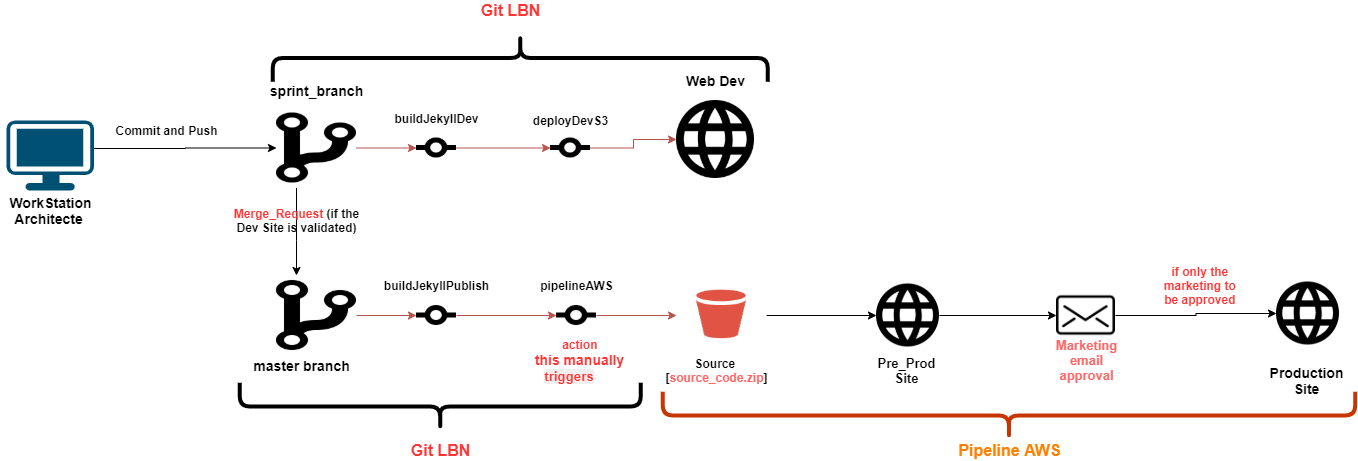

The diagram above was exported from draw.io. Its source (the exported page's mxGraphModel, read from the mxfile embedded in the PNG):
<mxGraphModel dx="2249" dy="794" grid="1" gridSize="10" guides="1" tooltips="1" connect="1" arrows="1" fold="1" page="1" pageScale="1" pageWidth="827" pageHeight="1169" math="0" shadow="0">
  <root>
    <mxCell id="0" />
    <mxCell id="1" parent="0" />
    <mxCell id="-aD_znsDj4XU8pCD8aba-6" style="edgeStyle=orthogonalEdgeStyle;rounded=0;orthogonalLoop=1;jettySize=auto;html=1;exitX=1;exitY=0.4;exitDx=0;exitDy=0;exitPerimeter=0;entryX=0;entryY=0.5;entryDx=0;entryDy=0;" parent="1" source="-aD_znsDj4XU8pCD8aba-1" target="-aD_znsDj4XU8pCD8aba-8" edge="1">
      <mxGeometry relative="1" as="geometry">
        <mxPoint x="130" y="268" as="targetPoint" />
      </mxGeometry>
    </mxCell>
    <mxCell id="-aD_znsDj4XU8pCD8aba-1" value="" style="points=[[0.03,0.03,0],[0.5,0,0],[0.97,0.03,0],[1,0.4,0],[0.97,0.745,0],[0.5,1,0],[0.03,0.745,0],[0,0.4,0]];verticalLabelPosition=bottom;html=1;verticalAlign=top;aspect=fixed;align=center;pointerEvents=1;shape=mxgraph.cisco19.workstation;fillColor=#005073;strokeColor=none;" parent="1" vertex="1">
      <mxGeometry x="-130" y="240" width="87.5" height="70" as="geometry" />
    </mxCell>
    <mxCell id="-aD_znsDj4XU8pCD8aba-16" style="edgeStyle=orthogonalEdgeStyle;rounded=0;orthogonalLoop=1;jettySize=auto;html=1;exitX=1;exitY=0.5;exitDx=0;exitDy=0;entryX=0;entryY=0.5;entryDx=0;entryDy=0;fillColor=#f8cecc;strokeColor=#b85450;" parent="1" source="-aD_znsDj4XU8pCD8aba-8" target="-aD_znsDj4XU8pCD8aba-13" edge="1">
      <mxGeometry relative="1" as="geometry" />
    </mxCell>
    <mxCell id="-aD_znsDj4XU8pCD8aba-23" style="edgeStyle=orthogonalEdgeStyle;rounded=0;orthogonalLoop=1;jettySize=auto;html=1;exitX=0.25;exitY=1;exitDx=0;exitDy=0;entryX=0.25;entryY=0;entryDx=0;entryDy=0;" parent="1" source="-aD_znsDj4XU8pCD8aba-8" target="-aD_znsDj4XU8pCD8aba-10" edge="1">
      <mxGeometry relative="1" as="geometry">
        <Array as="points">
          <mxPoint x="160" y="360" />
          <mxPoint x="160" y="360" />
        </Array>
      </mxGeometry>
    </mxCell>
    <mxCell id="-aD_znsDj4XU8pCD8aba-8" value="" style="shape=image;html=1;verticalAlign=top;verticalLabelPosition=bottom;labelBackgroundColor=#ffffff;imageAspect=0;aspect=fixed;image=https://cdn0.iconfinder.com/data/icons/octicons/1024/git-branch-128.png" parent="1" vertex="1">
      <mxGeometry x="140" y="227.5" width="80" height="80" as="geometry" />
    </mxCell>
    <mxCell id="-aD_znsDj4XU8pCD8aba-27" style="edgeStyle=orthogonalEdgeStyle;rounded=0;orthogonalLoop=1;jettySize=auto;html=1;exitX=1;exitY=0.5;exitDx=0;exitDy=0;entryX=0;entryY=0.5;entryDx=0;entryDy=0;fillColor=#f8cecc;strokeColor=#b85450;" parent="1" source="-aD_znsDj4XU8pCD8aba-10" target="-aD_znsDj4XU8pCD8aba-25" edge="1">
      <mxGeometry relative="1" as="geometry" />
    </mxCell>
    <mxCell id="-aD_znsDj4XU8pCD8aba-10" value="" style="shape=image;html=1;verticalAlign=top;verticalLabelPosition=bottom;labelBackgroundColor=#ffffff;imageAspect=0;aspect=fixed;image=https://cdn0.iconfinder.com/data/icons/octicons/1024/git-branch-128.png" parent="1" vertex="1">
      <mxGeometry x="140" y="395" width="80" height="80" as="geometry" />
    </mxCell>
    <mxCell id="-aD_znsDj4XU8pCD8aba-15" style="edgeStyle=orthogonalEdgeStyle;rounded=0;orthogonalLoop=1;jettySize=auto;html=1;exitX=1;exitY=0.5;exitDx=0;exitDy=0;entryX=0;entryY=0.5;entryDx=0;entryDy=0;fillColor=#f8cecc;strokeColor=#b85450;" parent="1" source="-aD_znsDj4XU8pCD8aba-13" target="-aD_znsDj4XU8pCD8aba-14" edge="1">
      <mxGeometry relative="1" as="geometry" />
    </mxCell>
    <mxCell id="-aD_znsDj4XU8pCD8aba-13" value="" style="shape=image;html=1;verticalAlign=top;verticalLabelPosition=bottom;labelBackgroundColor=#ffffff;imageAspect=0;aspect=fixed;image=https://cdn0.iconfinder.com/data/icons/octicons/1024/git-commit-128.png" parent="1" vertex="1">
      <mxGeometry x="280" y="247.5" width="40" height="40" as="geometry" />
    </mxCell>
    <mxCell id="-aD_znsDj4XU8pCD8aba-22" style="edgeStyle=orthogonalEdgeStyle;rounded=0;orthogonalLoop=1;jettySize=auto;html=1;exitX=1;exitY=0.5;exitDx=0;exitDy=0;entryX=0;entryY=0.5;entryDx=0;entryDy=0;fillColor=#f8cecc;strokeColor=#b85450;" parent="1" source="-aD_znsDj4XU8pCD8aba-14" target="-aD_znsDj4XU8pCD8aba-20" edge="1">
      <mxGeometry relative="1" as="geometry" />
    </mxCell>
    <mxCell id="-aD_znsDj4XU8pCD8aba-14" value="" style="shape=image;html=1;verticalAlign=top;verticalLabelPosition=bottom;labelBackgroundColor=#ffffff;imageAspect=0;aspect=fixed;image=https://cdn0.iconfinder.com/data/icons/octicons/1024/git-commit-128.png" parent="1" vertex="1">
      <mxGeometry x="414" y="247.5" width="40" height="40" as="geometry" />
    </mxCell>
    <mxCell id="-aD_znsDj4XU8pCD8aba-17" value="&lt;b&gt;buildJekyllDev&lt;/b&gt;" style="text;html=1;align=center;verticalAlign=middle;resizable=0;points=[];autosize=1;" parent="1" vertex="1">
      <mxGeometry x="250" y="227.5" width="100" height="20" as="geometry" />
    </mxCell>
    <mxCell id="-aD_znsDj4XU8pCD8aba-18" value="&lt;b&gt;deployDevS3&lt;/b&gt;" style="text;html=1;align=center;verticalAlign=middle;resizable=0;points=[];autosize=1;" parent="1" vertex="1">
      <mxGeometry x="389" y="230" width="90" height="20" as="geometry" />
    </mxCell>
    <mxCell id="-aD_znsDj4XU8pCD8aba-19" value="&lt;b&gt;&lt;font style=&quot;font-size: 14px&quot;&gt;sprint_branch&lt;/font&gt;&lt;/b&gt;" style="text;html=1;align=center;verticalAlign=middle;resizable=0;points=[];autosize=1;" parent="1" vertex="1">
      <mxGeometry x="125" y="200" width="110" height="20" as="geometry" />
    </mxCell>
    <mxCell id="-aD_znsDj4XU8pCD8aba-20" value="" style="shape=image;html=1;verticalAlign=top;verticalLabelPosition=bottom;labelBackgroundColor=#ffffff;imageAspect=0;aspect=fixed;image=https://cdn1.iconfinder.com/data/icons/material-core/20/language-128.png" parent="1" vertex="1">
      <mxGeometry x="540" y="220" width="78" height="78" as="geometry" />
    </mxCell>
    <mxCell id="-aD_znsDj4XU8pCD8aba-21" value="&lt;b&gt;&lt;font style=&quot;font-size: 14px&quot;&gt;Web Dev&lt;/font&gt;&lt;/b&gt;" style="text;html=1;align=center;verticalAlign=middle;resizable=0;points=[];autosize=1;" parent="1" vertex="1">
      <mxGeometry x="544" y="190" width="70" height="20" as="geometry" />
    </mxCell>
    <mxCell id="-aD_znsDj4XU8pCD8aba-24" value="&lt;b&gt;&lt;font color=&quot;#ff3333&quot;&gt;Merge_Request &lt;/font&gt;(if the&lt;br&gt;Dev Site is validated)&lt;br&gt;&lt;/b&gt;" style="text;html=1;align=center;verticalAlign=middle;resizable=0;points=[];autosize=1;" parent="1" vertex="1">
      <mxGeometry x="90" y="325" width="140" height="30" as="geometry" />
    </mxCell>
    <mxCell id="-aD_znsDj4XU8pCD8aba-28" style="edgeStyle=orthogonalEdgeStyle;rounded=0;orthogonalLoop=1;jettySize=auto;html=1;exitX=1;exitY=0.5;exitDx=0;exitDy=0;entryX=0;entryY=0.5;entryDx=0;entryDy=0;fillColor=#f8cecc;strokeColor=#b85450;" parent="1" source="-aD_znsDj4XU8pCD8aba-25" target="-aD_znsDj4XU8pCD8aba-26" edge="1">
      <mxGeometry relative="1" as="geometry" />
    </mxCell>
    <mxCell id="-aD_znsDj4XU8pCD8aba-25" value="" style="shape=image;html=1;verticalAlign=top;verticalLabelPosition=bottom;labelBackgroundColor=#ffffff;imageAspect=0;aspect=fixed;image=https://cdn0.iconfinder.com/data/icons/octicons/1024/git-commit-128.png" parent="1" vertex="1">
      <mxGeometry x="280" y="415" width="40" height="40" as="geometry" />
    </mxCell>
    <mxCell id="-aD_znsDj4XU8pCD8aba-33" style="edgeStyle=orthogonalEdgeStyle;rounded=0;orthogonalLoop=1;jettySize=auto;html=1;exitX=1;exitY=0.5;exitDx=0;exitDy=0;fillColor=#f8cecc;strokeColor=#b85450;" parent="1" source="-aD_znsDj4XU8pCD8aba-26" target="-aD_znsDj4XU8pCD8aba-5" edge="1">
      <mxGeometry relative="1" as="geometry" />
    </mxCell>
    <mxCell id="-aD_znsDj4XU8pCD8aba-26" value="" style="shape=image;html=1;verticalAlign=top;verticalLabelPosition=bottom;labelBackgroundColor=#ffffff;imageAspect=0;aspect=fixed;image=https://cdn0.iconfinder.com/data/icons/octicons/1024/git-commit-128.png" parent="1" vertex="1">
      <mxGeometry x="420" y="415" width="40" height="40" as="geometry" />
    </mxCell>
    <mxCell id="-aD_znsDj4XU8pCD8aba-29" value="&lt;b&gt;&lt;font style=&quot;font-size: 14px&quot;&gt;master branch&lt;/font&gt;&lt;/b&gt;" style="text;html=1;align=center;verticalAlign=middle;resizable=0;points=[];autosize=1;" parent="1" vertex="1">
      <mxGeometry x="110" y="475" width="110" height="20" as="geometry" />
    </mxCell>
    <mxCell id="-aD_znsDj4XU8pCD8aba-30" value="&lt;b&gt;buildJekyllPublish&lt;/b&gt;" style="text;html=1;align=center;verticalAlign=middle;resizable=0;points=[];autosize=1;" parent="1" vertex="1">
      <mxGeometry x="240" y="395" width="120" height="20" as="geometry" />
    </mxCell>
    <mxCell id="-aD_znsDj4XU8pCD8aba-31" value="&lt;b&gt;pipelineAWS&lt;/b&gt;" style="text;html=1;align=center;verticalAlign=middle;resizable=0;points=[];autosize=1;" parent="1" vertex="1">
      <mxGeometry x="395" y="395" width="90" height="20" as="geometry" />
    </mxCell>
    <mxCell id="-aD_znsDj4XU8pCD8aba-35" value="&lt;div&gt;&lt;span style=&quot;font-family: &amp;#34;open sans&amp;#34; , sans-serif ; font-size: inherit&quot;&gt;&lt;b&gt;&lt;font color=&quot;#ff3333&quot;&gt;action&amp;nbsp;&lt;/font&gt;&lt;/b&gt;&lt;/span&gt;&lt;/div&gt;&lt;font style=&quot;font-size: 14px&quot;&gt;&lt;div&gt;&lt;span style=&quot;font-family: &amp;#34;open sans&amp;#34; , sans-serif ; font-size: inherit&quot;&gt;&lt;b&gt;&lt;font color=&quot;#ff3333&quot;&gt;this manually&amp;nbsp;&lt;/font&gt;&lt;/b&gt;&lt;/span&gt;&lt;/div&gt;&lt;button class=&quot;lmt__translations_as_text__text_btn&quot; style=&quot;margin: 0px ; padding: 0px ; font-family: &amp;#34;open sans&amp;#34; , sans-serif ; border-style: none ; cursor: pointer&quot;&gt;&lt;div&gt;&lt;span style=&quot;font-size: inherit&quot;&gt;&lt;b&gt;&lt;font color=&quot;#ff3333&quot;&gt;triggers&lt;/font&gt;&lt;/b&gt;&lt;/span&gt;&lt;/div&gt;&lt;/button&gt;&lt;div style=&quot;margin: 0px ; padding: 0px ; box-sizing: border-box ; color: rgb(27 , 30 , 37) ; font-family: &amp;#34;open sans&amp;#34; , sans-serif ; background-color: rgb(255 , 255 , 255) ; display: inline-block ; width: 25px ; height: 10px&quot;&gt;&lt;div&gt;&lt;/div&gt;&lt;/div&gt;&lt;/font&gt;" style="text;html=1;align=center;verticalAlign=middle;resizable=0;points=[];autosize=1;" parent="1" vertex="1">
      <mxGeometry x="390" y="455" width="110" height="50" as="geometry" />
    </mxCell>
    <mxCell id="-aD_znsDj4XU8pCD8aba-45" value="&lt;b&gt;&lt;font style=&quot;font-size: 14px&quot;&gt;WorkStation&lt;br&gt;Architecte&amp;nbsp;&lt;br&gt;&lt;/font&gt;&lt;/b&gt;" style="text;html=1;align=center;verticalAlign=middle;resizable=0;points=[];autosize=1;" parent="1" vertex="1">
      <mxGeometry x="-136.25" y="310" width="100" height="40" as="geometry" />
    </mxCell>
    <mxCell id="-aD_znsDj4XU8pCD8aba-49" value="" style="group" parent="1" vertex="1" connectable="0">
      <mxGeometry x="520" y="380" width="695" height="140" as="geometry" />
    </mxCell>
    <mxCell id="-aD_znsDj4XU8pCD8aba-41" value="" style="shape=image;html=1;verticalAlign=top;verticalLabelPosition=bottom;labelBackgroundColor=#ffffff;imageAspect=0;aspect=fixed;image=https://cdn1.iconfinder.com/data/icons/material-core/20/language-128.png;container=0;" parent="-aD_znsDj4XU8pCD8aba-49" vertex="1">
      <mxGeometry x="620" y="21.5" width="63" height="63" as="geometry" />
    </mxCell>
    <mxCell id="-aD_znsDj4XU8pCD8aba-42" value="&lt;b style=&quot;font-size: 14px&quot;&gt;Production&lt;br&gt;Site&lt;/b&gt;" style="text;html=1;align=center;verticalAlign=middle;resizable=0;points=[];autosize=1;container=0;" parent="-aD_znsDj4XU8pCD8aba-49" vertex="1">
      <mxGeometry x="605" y="100" width="90" height="40" as="geometry" />
    </mxCell>
    <mxCell id="-aD_znsDj4XU8pCD8aba-5" value="" style="shape=image;html=1;verticalAlign=top;verticalLabelPosition=bottom;labelBackgroundColor=#ffffff;imageAspect=0;aspect=fixed;image=https://cdn2.iconfinder.com/data/icons/amazon-aws-stencils/100/Storage__Content_Delivery_Amazon_S3_Bucket-128.png;container=0;" parent="-aD_znsDj4XU8pCD8aba-49" vertex="1">
      <mxGeometry x="20" y="10" width="90" height="90" as="geometry" />
    </mxCell>
    <mxCell id="-aD_znsDj4XU8pCD8aba-32" value="&lt;b&gt;Source &lt;br&gt;[&lt;font color=&quot;#ff6666&quot;&gt;source_code.zip&lt;/font&gt;]&lt;/b&gt;" style="text;html=1;align=center;verticalAlign=middle;resizable=0;points=[];autosize=1;container=0;" parent="-aD_znsDj4XU8pCD8aba-49" vertex="1">
      <mxGeometry y="95" width="120" height="30" as="geometry" />
    </mxCell>
    <mxCell id="-aD_znsDj4XU8pCD8aba-34" value="" style="shape=image;html=1;verticalAlign=top;verticalLabelPosition=bottom;labelBackgroundColor=#ffffff;imageAspect=0;aspect=fixed;image=https://cdn1.iconfinder.com/data/icons/material-core/20/language-128.png;container=0;" parent="-aD_znsDj4XU8pCD8aba-49" vertex="1">
      <mxGeometry x="220" y="23.5" width="63" height="63" as="geometry" />
    </mxCell>
    <mxCell id="-aD_znsDj4XU8pCD8aba-36" style="edgeStyle=orthogonalEdgeStyle;rounded=0;orthogonalLoop=1;jettySize=auto;html=1;exitX=1;exitY=0.5;exitDx=0;exitDy=0;" parent="-aD_znsDj4XU8pCD8aba-49" source="-aD_znsDj4XU8pCD8aba-5" target="-aD_znsDj4XU8pCD8aba-34" edge="1">
      <mxGeometry relative="1" as="geometry" />
    </mxCell>
    <mxCell id="-aD_znsDj4XU8pCD8aba-37" value="&lt;b style=&quot;font-size: 13px&quot;&gt;Pre_Prod&lt;br&gt;Site&lt;/b&gt;" style="text;html=1;align=center;verticalAlign=middle;resizable=0;points=[];autosize=1;container=0;" parent="-aD_znsDj4XU8pCD8aba-49" vertex="1">
      <mxGeometry x="215" y="95" width="70" height="30" as="geometry" />
    </mxCell>
    <mxCell id="-aD_znsDj4XU8pCD8aba-38" value="" style="shape=image;html=1;verticalAlign=top;verticalLabelPosition=bottom;labelBackgroundColor=#ffffff;imageAspect=0;aspect=fixed;image=https://cdn3.iconfinder.com/data/icons/streamline-icon-set-free-pack/48/Streamline-58-128.png;container=0;" parent="-aD_znsDj4XU8pCD8aba-49" vertex="1">
      <mxGeometry x="400" y="25.5" width="59" height="59" as="geometry" />
    </mxCell>
    <mxCell id="-aD_znsDj4XU8pCD8aba-43" style="edgeStyle=orthogonalEdgeStyle;rounded=0;orthogonalLoop=1;jettySize=auto;html=1;exitX=1;exitY=0.5;exitDx=0;exitDy=0;entryX=0;entryY=0.5;entryDx=0;entryDy=0;" parent="-aD_znsDj4XU8pCD8aba-49" source="-aD_znsDj4XU8pCD8aba-38" target="-aD_znsDj4XU8pCD8aba-41" edge="1">
      <mxGeometry relative="1" as="geometry" />
    </mxCell>
    <mxCell id="-aD_znsDj4XU8pCD8aba-39" style="edgeStyle=orthogonalEdgeStyle;rounded=0;orthogonalLoop=1;jettySize=auto;html=1;exitX=1;exitY=0.5;exitDx=0;exitDy=0;entryX=0;entryY=0.5;entryDx=0;entryDy=0;" parent="-aD_znsDj4XU8pCD8aba-49" source="-aD_znsDj4XU8pCD8aba-34" target="-aD_znsDj4XU8pCD8aba-38" edge="1">
      <mxGeometry relative="1" as="geometry" />
    </mxCell>
    <mxCell id="-aD_znsDj4XU8pCD8aba-40" value="&lt;b style=&quot;font-size: 13px&quot;&gt;&lt;font color=&quot;#ff6666&quot;&gt;Marketing&lt;br&gt;email&lt;br&gt;approval&lt;/font&gt;&lt;/b&gt;" style="text;html=1;align=center;verticalAlign=middle;resizable=0;points=[];autosize=1;container=0;" parent="-aD_znsDj4XU8pCD8aba-49" vertex="1">
      <mxGeometry x="390" y="75" width="80" height="50" as="geometry" />
    </mxCell>
    <mxCell id="-aD_znsDj4XU8pCD8aba-44" value="&lt;b&gt;&lt;font color=&quot;#ff3333&quot;&gt;if only the &lt;br&gt;marketing to &lt;br&gt;be approved&amp;nbsp;&lt;/font&gt;&lt;/b&gt;" style="text;html=1;align=center;verticalAlign=middle;resizable=0;points=[];autosize=1;container=0;" parent="-aD_znsDj4XU8pCD8aba-49" vertex="1">
      <mxGeometry x="500" width="90" height="50" as="geometry" />
    </mxCell>
    <mxCell id="-aD_znsDj4XU8pCD8aba-50" value="" style="shape=curlyBracket;whiteSpace=wrap;html=1;rounded=1;rotation=-90;strokeWidth=4;size=0.5;" parent="1" vertex="1">
      <mxGeometry x="280" y="325.5" width="47.5" height="401" as="geometry" />
    </mxCell>
    <mxCell id="-aD_znsDj4XU8pCD8aba-51" value="&lt;font style=&quot;font-size: 16px&quot; color=&quot;#ff3333&quot;&gt;&lt;b&gt;Git LBN&lt;/b&gt;&lt;/font&gt;" style="text;html=1;align=center;verticalAlign=middle;resizable=0;points=[];autosize=1;" parent="1" vertex="1">
      <mxGeometry x="334" y="120" width="80" height="20" as="geometry" />
    </mxCell>
    <mxCell id="-aD_znsDj4XU8pCD8aba-52" value="" style="shape=curlyBracket;whiteSpace=wrap;html=1;rounded=1;rotation=90;strokeWidth=4;" parent="1" vertex="1">
      <mxGeometry x="360" y="-70" width="47.5" height="495" as="geometry" />
    </mxCell>
    <mxCell id="-aD_znsDj4XU8pCD8aba-53" value="&lt;b&gt;&lt;font style=&quot;font-size: 16px&quot; color=&quot;#ff3333&quot;&gt;Git LBN&lt;/font&gt;&lt;/b&gt;" style="text;html=1;align=center;verticalAlign=middle;resizable=0;points=[];autosize=1;" parent="1" vertex="1">
      <mxGeometry x="263.75" y="560" width="80" height="20" as="geometry" />
    </mxCell>
    <mxCell id="-aD_znsDj4XU8pCD8aba-54" value="" style="shape=curlyBracket;whiteSpace=wrap;html=1;rounded=1;rotation=-90;strokeWidth=4;fillColor=#fa6800;strokeColor=#C73500;fontColor=#ffffff;" parent="1" vertex="1">
      <mxGeometry x="848.75" y="188.75" width="47.5" height="692.5" as="geometry" />
    </mxCell>
    <mxCell id="-aD_znsDj4XU8pCD8aba-55" value="&lt;b&gt;&lt;font style=&quot;font-size: 16px&quot; color=&quot;#ff8000&quot;&gt;Pipeline AWS&lt;/font&gt;&lt;/b&gt;" style="text;html=1;align=center;verticalAlign=middle;resizable=0;points=[];autosize=1;" parent="1" vertex="1">
      <mxGeometry x="812.5" y="560" width="120" height="20" as="geometry" />
    </mxCell>
    <mxCell id="-aD_znsDj4XU8pCD8aba-56" value="&lt;b&gt;Commit and Push&lt;/b&gt;" style="text;html=1;align=center;verticalAlign=middle;resizable=0;points=[];autosize=1;" parent="1" vertex="1">
      <mxGeometry x="-30" y="240" width="120" height="20" as="geometry" />
    </mxCell>
  </root>
</mxGraphModel>